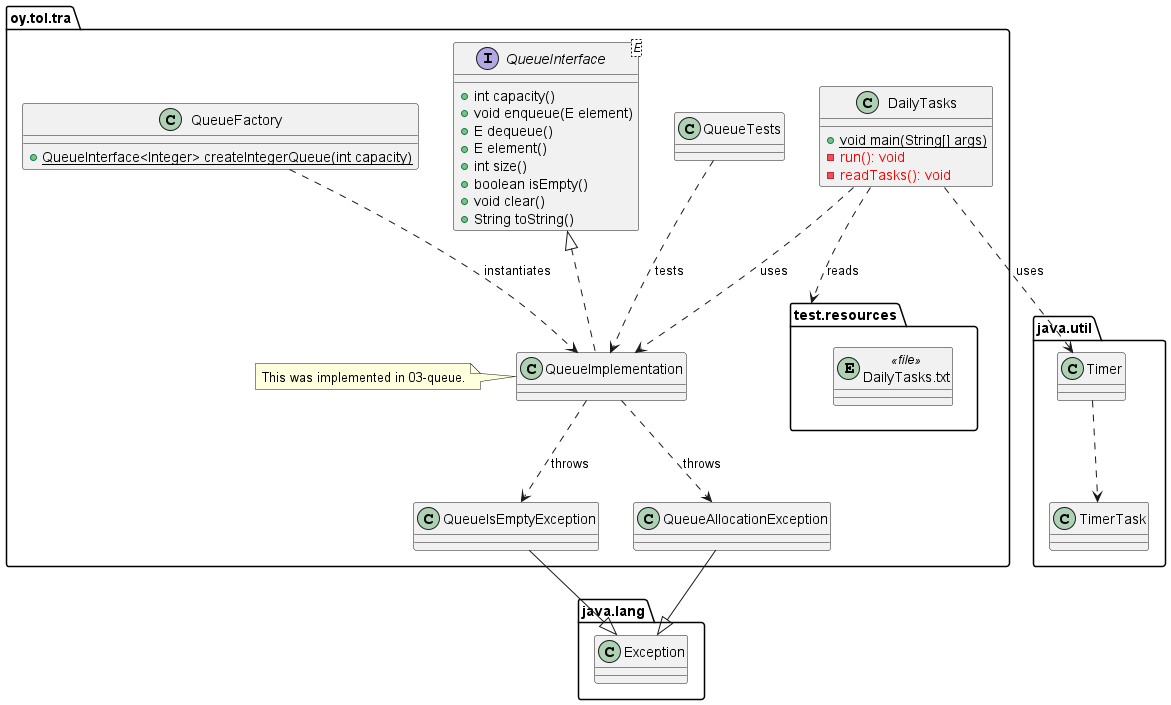

The diagram above was rendered by PlantUML. Its source (embedded in the PNG):
@startuml
set separator none
package oy.tol.tra {
  package test.resources {
    entity DailyTasks.txt <<file>>
  }
  interface QueueInterface<E> {
    +int capacity()
    +void enqueue(E element)
    +E dequeue()
    +E element()
    +int size()
    +boolean isEmpty()
    +void clear()
    +String toString()
  }
  class QueueFactory {
    +{static}QueueInterface<Integer> createIntegerQueue(int capacity)
  }
  class QueueImplementation implements QueueInterface
  class DailyTasks {
    +{static} void main(String[] args)
    -<color:Red>run(): void</color>
    -<color:Red>readTasks(): void</color>
  }
  class QueueImplementation
  note left of QueueImplementation 
    This was implemented in 03-queue.
  end note 

  QueueFactory ..> QueueImplementation : instantiates
  DailyTasks ..> QueueImplementation : uses
  
  DailyTasks ..> test.resources : reads
  

  QueueImplementation ..> QueueIsEmptyException : throws
  QueueImplementation ..> QueueAllocationException : throws

  QueueTests ..> QueueImplementation : tests
}
package java.util {
  DailyTasks ..> Timer : uses
  Timer ..> TimerTask
}
package java.lang {
  class Exception 
  QueueIsEmptyException --|> Exception
  QueueAllocationException --|> Exception
}
@enduml